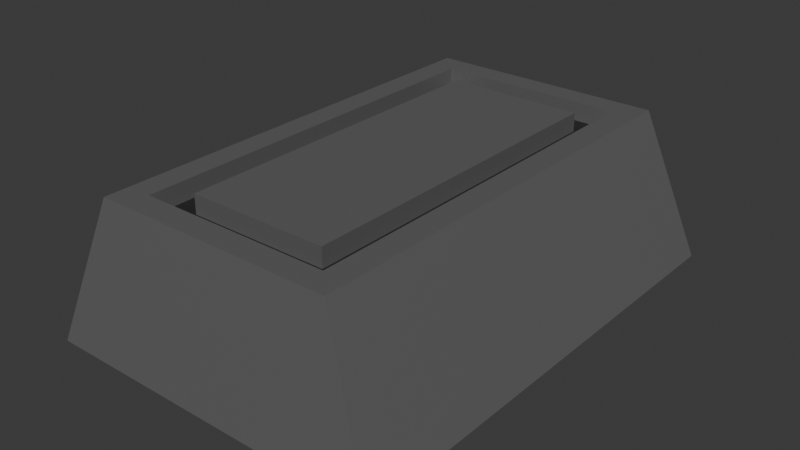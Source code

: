 # Source: IronBar.blend  (saved by Blender 4.2.66; exported with 4.5.12 LTS)
import bpy
from mathutils import Matrix  # noqa: F401  (used for matrix-valued properties, if any)

bpy.ops.wm.read_factory_settings(use_empty=True)
scene = bpy.context.scene
scene.name = 'Scene'

# ---- collections
col_collection = bpy.data.collections.new('Collection'); scene.collection.children.link(col_collection)

# ---- materials (node trees are filled in below, after node groups)
mat_material = bpy.data.materials.new('Material')
mat_material.alpha_threshold = 0.0
mat_material.roughness = 0.5
mat_material.line_color = (0.0, 0.0, 0.0, 1.0)
mat_material_001 = bpy.data.materials.new('Material.001')

# ---- material node trees
mat_material.use_nodes = True; mat_material.node_tree.nodes.clear()
_N = mat_material.node_tree.nodes; _L = mat_material.node_tree.links
n0 = _N.new('ShaderNodeOutputMaterial'); n0.name = 'Material Output'; n0.location = (300, 300)
n1 = _N.new('ShaderNodeBsdfPrincipled'); n1.name = 'Principled BSDF'; n1.location = (10, 300)
n1.inputs[0].default_value = (0.1758, 0.1758, 0.1758, 1.0)
n1.inputs[1].default_value = 0.2798
n1.inputs[2].default_value = 0.3497
n1.inputs[3].default_value = 1.65
_L.new(n1.outputs[0], n0.inputs[0])
n0.is_active_output = True
mat_material_001.use_nodes = True; mat_material_001.node_tree.nodes.clear()
_N = mat_material_001.node_tree.nodes; _L = mat_material_001.node_tree.links
n0 = _N.new('ShaderNodeBsdfPrincipled'); n0.name = 'Principled BSDF'; n0.location = (10, 300)
n0.inputs[0].default_value = (0.02109, 0.02109, 0.02109, 1.0)
n1 = _N.new('ShaderNodeOutputMaterial'); n1.name = 'Material Output'; n1.location = (300, 300)
_L.new(n0.outputs[0], n1.inputs[0])
n1.is_active_output = True

# ---- world
world_world = bpy.data.worlds.new('World'); scene.world = world_world
world_world.use_nodes = True; world_world.node_tree.nodes.clear()
_N = world_world.node_tree.nodes; _L = world_world.node_tree.links
n0 = _N.new('ShaderNodeOutputWorld'); n0.name = 'World Output'; n0.location = (300, 300)
n1 = _N.new('ShaderNodeBackground'); n1.name = 'Background'; n1.location = (10, 300)
n1.inputs[0].default_value = (0.05088, 0.05088, 0.05088, 1.0)
_L.new(n1.outputs[0], n0.inputs[0])
n0.is_active_output = True
world_world.color = (0.05088, 0.05088, 0.05088)
world_world.sun_shadow_jitter_overblur = 0.0

# ---- meshes
me_cube = bpy.data.meshes.new('Cube')
me_cube.from_pydata([(0.06851, 0.1426, 0.03235), (0.1244, 0.1754, -0.07329), (0.06851, -0.1426, 0.03235), (0.1244, -0.1754, -0.07329), (-0.06851, 0.1426, 0.03235), (-0.1244, 0.1754, -0.07329), (-0.06851, -0.1426, 0.03235), (-0.1244, -0.1754, -0.07329), (0.08641, -0.1605, 0.03235), (-0.08641, -0.1605, 0.03235), (0.08641, 0.1605, 0.03235), (-0.08641, 0.1605, 0.03235), (0.05032, -0.1244, 0.01883), (-0.05032, -0.1244, 0.01883), (0.05032, 0.1244, 0.01883), (-0.05032, 0.1244, 0.01883), (0.06851, -0.1426, 0.01883), (-0.06851, -0.1426, 0.01883), (0.06851, 0.1426, 0.01883), (-0.06851, 0.1426, 0.01883), (0.05032, -0.1244, 0.03235), (-0.05032, -0.1244, 0.03235), (0.05032, 0.1244, 0.03235), (-0.05032, 0.1244, 0.03235)], [], [(0, 4, 19, 18), (3, 8, 9, 7), (7, 9, 11, 5), (5, 1, 3, 7), (1, 10, 8, 3), (5, 11, 10, 1), (2, 6, 9, 8), (0, 2, 8, 10), (6, 4, 11, 9), (4, 0, 10, 11), (12, 14, 22, 20), (2, 0, 18, 16), (4, 6, 17, 19), (6, 2, 16, 17), (12, 13, 17, 16), (14, 12, 16, 18), (13, 15, 19, 17), (15, 14, 18, 19), (22, 23, 21, 20), (15, 13, 21, 23), (13, 12, 20, 21), (14, 15, 23, 22)])
me_cube.polygons.foreach_set('material_index', [0, 0, 0, 0, 0, 0, 0, 0, 0, 0, 0, 0, 0, 0, 1, 1, 1, 1, 0, 0, 0, 0])
_uv = me_cube.uv_layers.new(name='UVMap')
_uv.uv.foreach_set('vector', [0.6509, 0.5139, 0.8491, 0.5139, 0.8491, 0.5139, 0.6509, 0.5139, 0.375, 0.75, 0.625, 0.75, 0.625, 1.0, 0.375, 1.0, 0.375, 0.0, 0.625, 0.0, 0.625, 0.25, 0.375, 0.25, 0.125, 0.5, 0.375, 0.5, 0.375, 0.75, 0.125, 0.75, 0.375, 0.5, 0.625, 0.5, 0.625, 0.75, 0.375, 0.75, 0.375, 0.25, 0.625, 0.25, 0.625, 0.5, 0.375, 0.5, 0.6509, 0.7361, 0.8491, 0.7361, 0.875, 0.75, 0.625, 0.75, 0.6509, 0.5139, 0.6509, 0.7361, 0.625, 0.75, 0.625, 0.5, 0.8491, 0.7361, 0.8491, 0.5139, 0.875, 0.5, 0.875, 0.75, 0.8491, 0.5139, 0.6509, 0.5139, 0.625, 0.5, 0.875, 0.5, 0.6772, 0.7219, 0.6772, 0.5281, 0.6772, 0.5281, 0.6772, 0.7219, 0.6509, 0.7361, 0.6509, 0.5139, 0.6509, 0.5139, 0.6509, 0.7361, 0.8491, 0.5139, 0.8491, 0.7361, 0.8491, 0.7361, 0.8491, 0.5139, 0.8491, 0.7361, 0.6509, 0.7361, 0.6509, 0.7361, 0.8491, 0.7361, 0.6772, 0.7219, 0.8228, 0.7219, 0.8491, 0.7361, 0.6509, 0.7361, 0.6772, 0.5281, 0.6772, 0.7219, 0.6509, 0.7361, 0.6509, 0.5139, 0.8228, 0.7219, 0.8228, 0.5281, 0.8491, 0.5139, 0.8491, 0.7361, 0.8228, 0.5281, 0.6772, 0.5281, 0.6509, 0.5139, 0.8491, 0.5139, 0.6772, 0.5281, 0.8228, 0.5281, 0.8228, 0.7219, 0.6772, 0.7219, 0.8228, 0.5281, 0.8228, 0.7219, 0.8228, 0.7219, 0.8228, 0.5281, 0.8228, 0.7219, 0.6772, 0.7219, 0.6772, 0.7219, 0.8228, 0.7219, 0.6772, 0.5281, 0.8228, 0.5281, 0.8228, 0.5281, 0.6772, 0.5281])
me_cube.materials.append(mat_material)
me_cube.materials.append(mat_material_001)
me_cube.use_mirror_vertex_groups = False
me_cube.update()

# ---- objects
ob_cube = bpy.data.objects.new('Cube', me_cube)

# ---- transforms, parenting, visibility, modifiers, constraints
ob_cube.location = (0.0, 0.0, 0.0)
ob_cube.lock_rotations_4d = False
ob_cube.empty_display_type = 'ARROWS'
ob_cube.lineart.crease_threshold = 0.0

# ---- collection membership
col_collection.objects.link(ob_cube)

# ---- scene / render settings (as saved in the file)
scene.frame_start = 1; scene.frame_end = 250; scene.frame_set(1)
scene.render.engine = 'BLENDER_EEVEE_NEXT'
bpy.context.view_layer.update()

# ---- added for rendering (the .blend has no active camera and no usable light): camera, sun
cam_auto = bpy.data.cameras.new('AutoCamera')
cam_auto.lens = 50.0
cam_auto.sensor_width = 36.0
cam_auto.clip_end = 1000.0
ob_auto_camera = bpy.data.objects.new('AutoCamera', cam_auto)
scene.collection.objects.link(ob_auto_camera)
ob_auto_camera.location = (0.409764, -0.491716, 0.30734)
ob_auto_camera.rotation_euler = (1.09748, -7.21219e-08, 0.694738)
scene.camera = ob_auto_camera
light_auto_sun = bpy.data.lights.new('AutoSun', 'SUN')
light_auto_sun.energy = 3.0
light_auto_sun.angle = 0.0523599
ob_auto_sun = bpy.data.objects.new('AutoSun', light_auto_sun)
scene.collection.objects.link(ob_auto_sun)
ob_auto_sun.rotation_euler = (0.872665, 0.174533, 0.523599)
bpy.context.view_layer.update()
